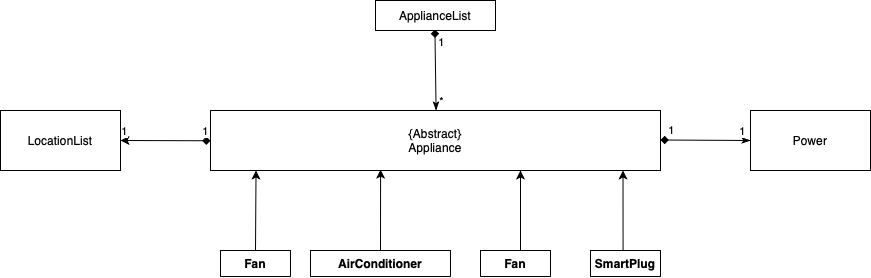

The diagram above was exported from draw.io. Its source (the exported page's mxGraphModel, read from the mxfile embedded in the PNG):
<mxGraphModel dx="2128" dy="2115" grid="1" gridSize="10" guides="1" tooltips="1" connect="1" arrows="1" fold="1" page="1" pageScale="1" pageWidth="827" pageHeight="1169" math="0" shadow="0">
  <root>
    <mxCell id="0" />
    <mxCell id="1" parent="0" />
    <mxCell id="2" style="edgeStyle=orthogonalEdgeStyle;rounded=0;orthogonalLoop=1;jettySize=auto;html=1;entryX=0.378;entryY=0.986;entryDx=0;entryDy=0;entryPerimeter=0;" edge="1" source="3" target="22" parent="1">
      <mxGeometry relative="1" as="geometry">
        <Array as="points">
          <mxPoint x="440" y="-450" />
          <mxPoint x="440" y="-450" />
        </Array>
        <mxPoint x="460" y="-529" as="targetPoint" />
      </mxGeometry>
    </mxCell>
    <mxCell id="3" value="AirConditioner" style="swimlane;fontStyle=1;align=center;verticalAlign=top;childLayout=stackLayout;horizontal=1;startSize=26;horizontalStack=0;resizeParent=1;resizeParentMax=0;resizeLast=0;collapsible=1;marginBottom=0;" vertex="1" collapsed="1" parent="1">
      <mxGeometry x="370" y="-450" width="140" height="26" as="geometry">
        <mxRectangle x="160" y="-472" width="380" height="230" as="alternateBounds" />
      </mxGeometry>
    </mxCell>
    <mxCell id="4" value="+ TYPE_WORD: String&#10;- LOWER_BOUND: String&#10;- UPPER_BOUND: String&#10;- temperature: String" style="text;strokeColor=none;fillColor=none;align=left;verticalAlign=top;spacingLeft=4;spacingRight=4;overflow=hidden;rotatable=0;points=[[0,0.5],[1,0.5]];portConstraint=eastwest;" vertex="1" parent="3">
      <mxGeometry y="26" width="140" height="94" as="geometry" />
    </mxCell>
    <mxCell id="5" value="" style="line;strokeWidth=1;fillColor=none;align=left;verticalAlign=middle;spacingTop=-1;spacingLeft=3;spacingRight=3;rotatable=0;labelPosition=right;points=[];portConstraint=eastwest;" vertex="1" parent="3">
      <mxGeometry y="120" width="140" height="8" as="geometry" />
    </mxCell>
    <mxCell id="6" value="+ getParameter(isList: Boolean): String &#10;+ getTemperatureFromLoadFile(loadedTemperature: String): String &#10;+ setTemperature(temperature: String): String&#10;+ getType(void): String&#10;+ toString(void): String&#10;+ writeFileFormat(void): String " style="text;strokeColor=none;fillColor=none;align=left;verticalAlign=top;spacingLeft=4;spacingRight=4;overflow=hidden;rotatable=0;points=[[0,0.5],[1,0.5]];portConstraint=eastwest;" vertex="1" parent="3">
      <mxGeometry y="128" width="140" height="102" as="geometry" />
    </mxCell>
    <mxCell id="7" style="edgeStyle=orthogonalEdgeStyle;rounded=0;orthogonalLoop=1;jettySize=auto;html=1;exitX=0.5;exitY=0;exitDx=0;exitDy=0;" edge="1" source="8" parent="1">
      <mxGeometry relative="1" as="geometry">
        <mxPoint x="580" y="-530" as="targetPoint" />
        <Array as="points">
          <mxPoint x="580" y="-450" />
        </Array>
      </mxGeometry>
    </mxCell>
    <mxCell id="8" value="Fan" style="swimlane;fontStyle=1;align=center;verticalAlign=top;childLayout=stackLayout;horizontal=1;startSize=26;horizontalStack=0;resizeParent=1;resizeParentMax=0;resizeLast=0;collapsible=1;marginBottom=0;" vertex="1" collapsed="1" parent="1">
      <mxGeometry x="540" y="-450" width="70" height="26" as="geometry">
        <mxRectangle x="620" y="-470" width="350" height="228" as="alternateBounds" />
      </mxGeometry>
    </mxCell>
    <mxCell id="9" value="+ TYPE_WORD: String&#10;- LOWER_BOUND: String&#10;- UPPER_BOUND: String&#10;- Speed: String" style="text;strokeColor=none;fillColor=none;align=left;verticalAlign=top;spacingLeft=4;spacingRight=4;overflow=hidden;rotatable=0;points=[[0,0.5],[1,0.5]];portConstraint=eastwest;" vertex="1" parent="8">
      <mxGeometry y="26" width="70" height="94" as="geometry" />
    </mxCell>
    <mxCell id="10" value="" style="line;strokeWidth=1;fillColor=none;align=left;verticalAlign=middle;spacingTop=-1;spacingLeft=3;spacingRight=3;rotatable=0;labelPosition=right;points=[];portConstraint=eastwest;" vertex="1" parent="8">
      <mxGeometry y="120" width="70" height="8" as="geometry" />
    </mxCell>
    <mxCell id="11" value="+ getParameter(isList: Boolean): String &#10;+ getSpeedFromLoadFile(loadedSpeed: String): String &#10;+ setSpeed(speed: String): String&#10;+ getType(void): String&#10;+ toString(void): String&#10;+ writeFileFormat(void): String " style="text;strokeColor=none;fillColor=none;align=left;verticalAlign=top;spacingLeft=4;spacingRight=4;overflow=hidden;rotatable=0;points=[[0,0.5],[1,0.5]];portConstraint=eastwest;" vertex="1" parent="8">
      <mxGeometry y="128" width="70" height="100" as="geometry" />
    </mxCell>
    <mxCell id="12" style="edgeStyle=orthogonalEdgeStyle;rounded=0;orthogonalLoop=1;jettySize=auto;html=1;entryX=0.128;entryY=1;entryDx=0;entryDy=0;exitX=0.5;exitY=0;exitDx=0;exitDy=0;entryPerimeter=0;" edge="1" source="13" parent="1">
      <mxGeometry relative="1" as="geometry">
        <Array as="points">
          <mxPoint x="316" y="-450" />
          <mxPoint x="316" y="-450" />
        </Array>
        <mxPoint x="315.52" y="-530" as="targetPoint" />
      </mxGeometry>
    </mxCell>
    <mxCell id="13" value="Fan" style="swimlane;fontStyle=1;align=center;verticalAlign=top;childLayout=stackLayout;horizontal=1;startSize=26;horizontalStack=0;resizeParent=1;resizeParentMax=0;resizeLast=0;collapsible=1;marginBottom=0;" vertex="1" collapsed="1" parent="1">
      <mxGeometry x="280" y="-450" width="70" height="26" as="geometry">
        <mxRectangle x="-260" y="-472" width="350" height="228" as="alternateBounds" />
      </mxGeometry>
    </mxCell>
    <mxCell id="14" value="+ TYPE_WORD: String" style="text;strokeColor=none;fillColor=none;align=left;verticalAlign=top;spacingLeft=4;spacingRight=4;overflow=hidden;rotatable=0;points=[[0,0.5],[1,0.5]];portConstraint=eastwest;" vertex="1" parent="13">
      <mxGeometry y="26" width="70" height="94" as="geometry" />
    </mxCell>
    <mxCell id="15" value="" style="line;strokeWidth=1;fillColor=none;align=left;verticalAlign=middle;spacingTop=-1;spacingLeft=3;spacingRight=3;rotatable=0;labelPosition=right;points=[];portConstraint=eastwest;" vertex="1" parent="13">
      <mxGeometry y="120" width="70" height="8" as="geometry" />
    </mxCell>
    <mxCell id="16" value="+ getParameter(isList: Boolean): String &#10;+ getType(void): String&#10;+ toString(void): String&#10;+ writeFileFormat(void): String " style="text;strokeColor=none;fillColor=none;align=left;verticalAlign=top;spacingLeft=4;spacingRight=4;overflow=hidden;rotatable=0;points=[[0,0.5],[1,0.5]];portConstraint=eastwest;" vertex="1" parent="13">
      <mxGeometry y="128" width="70" height="100" as="geometry" />
    </mxCell>
    <mxCell id="17" style="edgeStyle=orthogonalEdgeStyle;rounded=0;orthogonalLoop=1;jettySize=auto;html=1;exitX=0.5;exitY=0;exitDx=0;exitDy=0;entryX=0.75;entryY=1;entryDx=0;entryDy=0;" edge="1" source="18" parent="1">
      <mxGeometry relative="1" as="geometry">
        <Array as="points">
          <mxPoint x="683" y="-450" />
        </Array>
        <mxPoint x="682.5" y="-530" as="targetPoint" />
      </mxGeometry>
    </mxCell>
    <mxCell id="18" value="SmartPlug" style="swimlane;fontStyle=1;align=center;verticalAlign=top;childLayout=stackLayout;horizontal=1;startSize=26;horizontalStack=0;resizeParent=1;resizeParentMax=0;resizeLast=0;collapsible=1;marginBottom=0;" vertex="1" collapsed="1" parent="1">
      <mxGeometry x="650" y="-450" width="70" height="26" as="geometry">
        <mxRectangle x="1020" y="-470" width="350" height="228" as="alternateBounds" />
      </mxGeometry>
    </mxCell>
    <mxCell id="19" value="+ TYPE_WORD: String" style="text;strokeColor=none;fillColor=none;align=left;verticalAlign=top;spacingLeft=4;spacingRight=4;overflow=hidden;rotatable=0;points=[[0,0.5],[1,0.5]];portConstraint=eastwest;" vertex="1" parent="18">
      <mxGeometry y="26" width="70" height="94" as="geometry" />
    </mxCell>
    <mxCell id="20" value="" style="line;strokeWidth=1;fillColor=none;align=left;verticalAlign=middle;spacingTop=-1;spacingLeft=3;spacingRight=3;rotatable=0;labelPosition=right;points=[];portConstraint=eastwest;" vertex="1" parent="18">
      <mxGeometry y="120" width="70" height="8" as="geometry" />
    </mxCell>
    <mxCell id="21" value="+ getParameter(isList: Boolean): String &#10;+ getType(void): String&#10;+ toString(void): String&#10;+ writeFileFormat(void): String " style="text;strokeColor=none;fillColor=none;align=left;verticalAlign=top;spacingLeft=4;spacingRight=4;overflow=hidden;rotatable=0;points=[[0,0.5],[1,0.5]];portConstraint=eastwest;" vertex="1" parent="18">
      <mxGeometry y="128" width="70" height="100" as="geometry" />
    </mxCell>
    <mxCell id="22" value="{Abstract}&lt;br&gt;Appliance" style="rounded=0;whiteSpace=wrap;html=1;" vertex="1" parent="1">
      <mxGeometry x="270" y="-590" width="450" height="60" as="geometry" />
    </mxCell>
    <mxCell id="23" value="Power" style="rounded=0;whiteSpace=wrap;html=1;" vertex="1" parent="1">
      <mxGeometry x="810" y="-590" width="120" height="60" as="geometry" />
    </mxCell>
    <mxCell id="24" style="edgeStyle=none;rounded=0;orthogonalLoop=1;jettySize=auto;html=1;startArrow=classicThin;startFill=1;endArrow=diamond;endFill=1;" edge="1" parent="1">
      <mxGeometry relative="1" as="geometry">
        <mxPoint x="719.998235294117" y="-560.5" as="targetPoint" />
        <mxPoint x="810" y="-560" as="sourcePoint" />
      </mxGeometry>
    </mxCell>
    <mxCell id="25" value="1" style="edgeLabel;html=1;align=center;verticalAlign=middle;resizable=0;points=[];" vertex="1" connectable="0" parent="24">
      <mxGeometry x="0.7774" relative="1" as="geometry">
        <mxPoint y="-10" as="offset" />
      </mxGeometry>
    </mxCell>
    <mxCell id="26" value="1" style="edgeLabel;html=1;align=center;verticalAlign=middle;resizable=0;points=[];" vertex="1" connectable="0" parent="24">
      <mxGeometry x="-0.8151" y="-2" relative="1" as="geometry">
        <mxPoint y="-8" as="offset" />
      </mxGeometry>
    </mxCell>
    <mxCell id="27" style="edgeStyle=none;rounded=0;orthogonalLoop=1;jettySize=auto;html=1;exitX=0;exitY=0.25;exitDx=0;exitDy=0;startArrow=diamond;startFill=1;entryX=1;entryY=0.5;entryDx=0;entryDy=0;" edge="1" target="30" parent="1">
      <mxGeometry relative="1" as="geometry">
        <mxPoint x="270" y="-559.7399999999998" as="sourcePoint" />
        <mxPoint x="120" y="-560" as="targetPoint" />
      </mxGeometry>
    </mxCell>
    <mxCell id="28" value="1" style="edgeLabel;html=1;align=center;verticalAlign=middle;resizable=0;points=[];" connectable="0" vertex="1" parent="27">
      <mxGeometry x="-0.8775" y="-1" relative="1" as="geometry">
        <mxPoint y="-8.95" as="offset" />
      </mxGeometry>
    </mxCell>
    <mxCell id="29" value="1" style="edgeLabel;html=1;align=center;verticalAlign=middle;resizable=0;points=[];" connectable="0" vertex="1" parent="27">
      <mxGeometry x="0.9244" y="1" relative="1" as="geometry">
        <mxPoint y="-10.27" as="offset" />
      </mxGeometry>
    </mxCell>
    <mxCell id="30" value="LocationList" style="rounded=0;whiteSpace=wrap;html=1;" vertex="1" parent="1">
      <mxGeometry x="60" y="-590" width="120" height="60" as="geometry" />
    </mxCell>
    <mxCell id="31" style="rounded=0;orthogonalLoop=1;jettySize=auto;html=1;exitX=0.5;exitY=0;exitDx=0;exitDy=0;entryX=0.498;entryY=0.989;entryDx=0;entryDy=0;entryPerimeter=0;endArrow=diamond;endFill=1;startArrow=classicThin;startFill=1;" edge="1" parent="1">
      <mxGeometry relative="1" as="geometry">
        <mxPoint x="495.59000000000015" y="-590" as="sourcePoint" />
        <mxPoint x="494.4100000000003" y="-670.99" as="targetPoint" />
      </mxGeometry>
    </mxCell>
    <mxCell id="32" value="1" style="edgeLabel;html=1;align=center;verticalAlign=middle;resizable=0;points=[];" vertex="1" connectable="0" parent="31">
      <mxGeometry x="0.7036" y="-1" relative="1" as="geometry">
        <mxPoint x="5.01" as="offset" />
      </mxGeometry>
    </mxCell>
    <mxCell id="33" value="*" style="edgeLabel;html=1;align=center;verticalAlign=middle;resizable=0;points=[];" vertex="1" connectable="0" parent="31">
      <mxGeometry x="-0.6794" y="-1" relative="1" as="geometry">
        <mxPoint x="4.1899999999999995" y="3.01" as="offset" />
      </mxGeometry>
    </mxCell>
    <mxCell id="34" value="ApplianceList" style="rounded=0;whiteSpace=wrap;html=1;" vertex="1" parent="1">
      <mxGeometry x="435" y="-700" width="120" height="30" as="geometry" />
    </mxCell>
  </root>
</mxGraphModel>